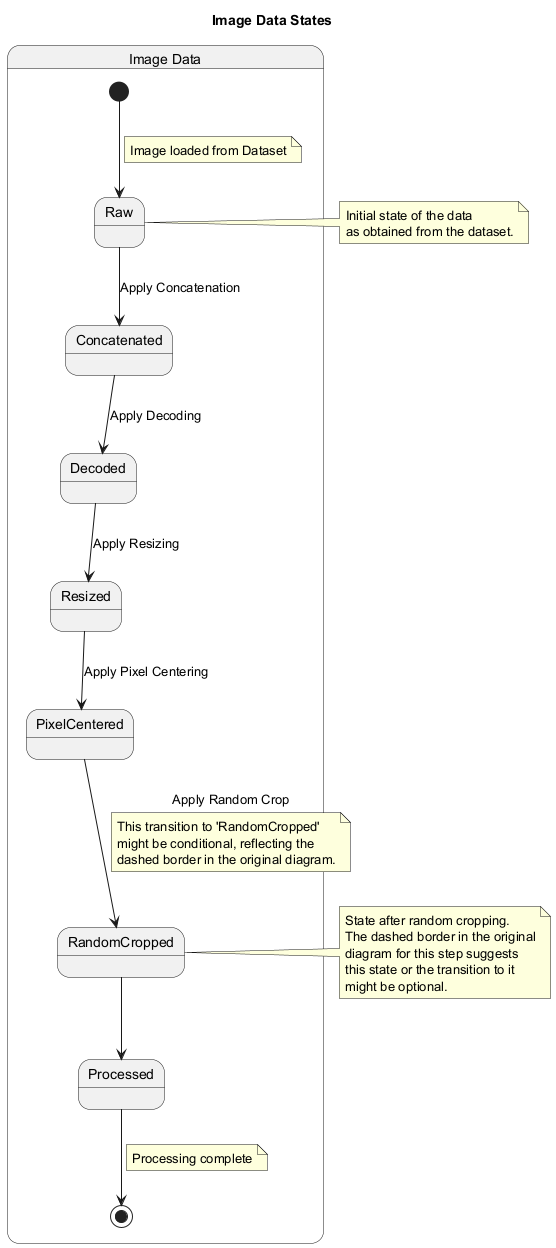

The diagram above was rendered by PlantUML. Its source (embedded in the PNG):
@startuml
title Image Data States

state "Image Data" as ImageData {
  [*] --> Raw
  note on link: Image loaded from Dataset

  Raw --> Concatenated : Apply Concatenation
  Concatenated --> Decoded : Apply Decoding
  Decoded --> Resized : Apply Resizing
  Resized --> PixelCentered : Apply Pixel Centering
  PixelCentered --> RandomCropped : Apply Random Crop
  note on link
    This transition to 'RandomCropped'
    might be conditional, reflecting the
    dashed border in the original diagram.
  end note

  RandomCropped --> Processed
  Processed --> [*]
  note on link: Processing complete
}

note right of Raw
  Initial state of the data
  as obtained from the dataset.
end note

note left of RandomCropped
  State after random cropping.
  The dashed border in the original
  diagram for this step suggests
  this state or the transition to it
  might be optional.
end note
@enduml